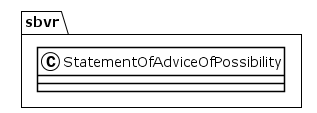

The diagram above was rendered by PlantUML. Its source (embedded in the PNG):
@startuml
!theme plain
package sbvr {
class StatementOfAdviceOfPossibility {
}
}
@enduml